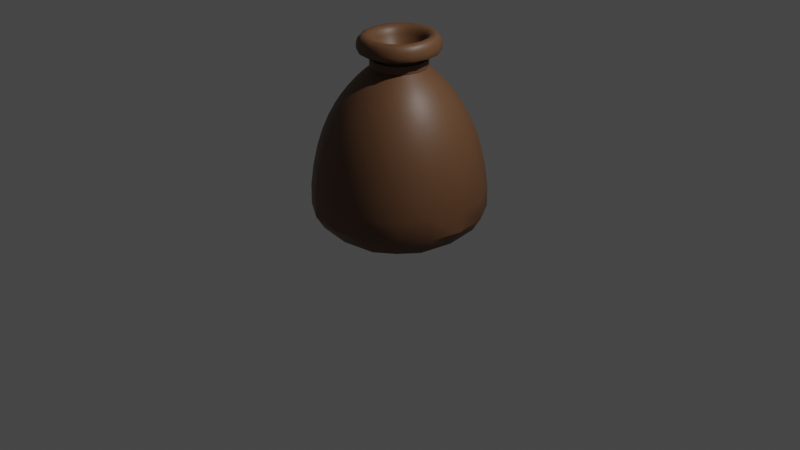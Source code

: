 # Source: Pouch.blend  (saved by Blender 3.6.13; exported with 4.5.12 LTS)
import bpy
from mathutils import Matrix  # noqa: F401  (used for matrix-valued properties, if any)

bpy.ops.wm.read_factory_settings(use_empty=True)
scene = bpy.context.scene
scene.name = 'Scene'

# ---- collections
col_collection = bpy.data.collections.new('Collection'); scene.collection.children.link(col_collection)

# ---- materials (node trees are filled in below, after node groups)
mat_leather = bpy.data.materials.new('Leather')
mat_leather.alpha_threshold = 0.0
mat_leather.use_transparent_shadow = False
mat_leather.roughness = 0.5
mat_leather.line_color = (0.0, 0.0, 0.0, 1.0)
mat_strap = bpy.data.materials.new('Strap')
mat_strap.use_transparent_shadow = False

# ---- node groups
ng_auto_smooth = bpy.data.node_groups.new('Auto Smooth', 'GeometryNodeTree')
_s = ng_auto_smooth.interface.new_socket(name='Geometry', in_out='OUTPUT', socket_type='NodeSocketGeometry')
_s = ng_auto_smooth.interface.new_socket(name='Geometry', in_out='INPUT', socket_type='NodeSocketGeometry')
_s = ng_auto_smooth.interface.new_socket(name='Angle', in_out='INPUT', socket_type='NodeSocketFloat')
_s.subtype = 'ANGLE'
_s.min_value = 0.0
_s.max_value = 3.142
ng_auto_smooth.is_modifier = True
_N = ng_auto_smooth.nodes; _L = ng_auto_smooth.links
n0 = _N.new('NodeGroupOutput'); n0.name = 'Group Output'; n0.location = (480, -100)
n1 = _N.new('NodeGroupInput'); n1.name = 'Group Input'; n1.location = (-420, -300)
n2 = _N.new('NodeGroupInput'); n2.name = 'Group Input.001'; n2.location = (-60, -100)
n3 = _N.new('GeometryNodeSetShadeSmooth'); n3.name = 'Set Shade Smooth'; n3.location = (120, -100)
n3.domain = 'EDGE'
n4 = _N.new('GeometryNodeSetShadeSmooth'); n4.name = 'Set Shade Smooth.001'; n4.location = (300, -100)
n5 = _N.new('GeometryNodeInputMeshEdgeAngle'); n5.name = 'Edge Angle'; n5.location = (-420, -220)
n6 = _N.new('GeometryNodeInputEdgeSmooth'); n6.name = 'Is Edge Smooth'; n6.location = (-60, -160)
n7 = _N.new('GeometryNodeInputShadeSmooth'); n7.name = 'Is Face Smooth'; n7.location = (-240, -340)
n8 = _N.new('FunctionNodeBooleanMath'); n8.name = 'Boolean Math'; n8.location = (-60, -220)
n9 = _N.new('FunctionNodeCompare'); n9.name = 'Compare'; n9.location = (-240, -180)
n9.operation = 'LESS_EQUAL'
_L.new(n5.outputs[0], n9.inputs[0])
_L.new(n4.outputs[0], n0.inputs[0])
_L.new(n1.outputs[1], n9.inputs[1])
_L.new(n9.outputs[0], n8.inputs[0])
_L.new(n7.outputs[0], n8.inputs[1])
_L.new(n2.outputs[0], n3.inputs[0])
_L.new(n6.outputs[0], n3.inputs[1])
_L.new(n3.outputs[0], n4.inputs[0])
_L.new(n8.outputs[0], n3.inputs[2])
n0.is_active_output = True

# ---- material node trees
mat_leather.use_nodes = True; mat_leather.node_tree.nodes.clear()
_N = mat_leather.node_tree.nodes; _L = mat_leather.node_tree.links
n0 = _N.new('ShaderNodeOutputMaterial'); n0.name = 'Material Output'; n0.location = (300, 300)
n1 = _N.new('ShaderNodeBsdfPrincipled'); n1.name = 'Principled BSDF'; n1.location = (10, 300)
n1.distribution = 'GGX'
n1.subsurface_method = 'RANDOM_WALK_SKIN'
n1.inputs[0].default_value = (0.1329, 0.06166, 0.02736, 1.0)
n1.inputs[3].default_value = 1.45
n1.inputs[27].default_value = (0.0, 0.0, 0.0, 1.0)
n1.inputs[28].default_value = 1.0
_L.new(n1.outputs[0], n0.inputs[0])
n0.is_active_output = True
mat_strap.use_nodes = True; mat_strap.node_tree.nodes.clear()
_N = mat_strap.node_tree.nodes; _L = mat_strap.node_tree.links
n0 = _N.new('ShaderNodeBsdfPrincipled'); n0.name = 'Principled BSDF'; n0.location = (10, 300)
n0.distribution = 'GGX'
n0.subsurface_method = 'RANDOM_WALK_SKIN'
n0.inputs[0].default_value = (0.2462, 0.02247, 0.01774, 1.0)
n0.inputs[3].default_value = 1.45
n0.inputs[27].default_value = (0.0, 0.0, 0.0, 1.0)
n0.inputs[28].default_value = 1.0
n1 = _N.new('ShaderNodeOutputMaterial'); n1.name = 'Material Output'; n1.location = (300, 300)
_L.new(n0.outputs[0], n1.inputs[0])
n1.is_active_output = True

# ---- world
world_world = bpy.data.worlds.new('World'); scene.world = world_world
world_world.use_nodes = True; world_world.node_tree.nodes.clear()
_N = world_world.node_tree.nodes; _L = world_world.node_tree.links
n0 = _N.new('ShaderNodeOutputWorld'); n0.name = 'World Output'; n0.location = (300, 300)
n1 = _N.new('ShaderNodeBackground'); n1.name = 'Background'; n1.location = (10, 300)
n1.inputs[0].default_value = (0.05088, 0.05088, 0.05088, 1.0)
_L.new(n1.outputs[0], n0.inputs[0])
n0.is_active_output = True
world_world.color = (0.05088, 0.05088, 0.05088)
world_world.use_sun_shadow = False
world_world.sun_shadow_jitter_overblur = 0.0

# ---- cameras
cam_camera = bpy.data.cameras.new('Camera')
cam_camera.clip_end = 100.0
cam_camera.ortho_scale = 7.314

# ---- lights
light_light = bpy.data.lights.new('Light', 'POINT')
light_light.transmission_factor = 0.0
light_light.energy = 1000.0
light_light.shadow_soft_size = 0.1
light_light.shadow_maximum_resolution = 0.006
light_light.use_absolute_resolution = True

# ---- meshes
me_cube = bpy.data.meshes.new('Cube')
me_cube.from_pydata([(0.5815, 0.5815, 1.387), (1.0, 1.0, -0.1085), (0.5815, -0.5815, 1.387), (1.0, -1.0, -0.1085), (-0.5815, 0.5815, 1.387), (-1.0, 1.0, -0.1085), (-0.5815, -0.5815, 1.387), (-1.0, -1.0, -0.1085), (0.3454, 0.3454, 1.578), (0.3454, -0.3454, 1.578), (-0.3454, 0.3454, 1.578), (-0.3454, -0.3454, 1.578), (0.2754, 0.2754, 1.786), (0.2754, -0.2754, 1.786), (-0.2754, 0.2754, 1.786), (-0.2754, -0.2754, 1.786), (0.4403, 0.4403, 1.693), (0.4403, -0.4403, 1.693), (-0.4403, 0.4403, 1.693), (-0.4403, -0.4403, 1.693), (0.2992, 0.2992, 1.947), (0.2992, -0.2992, 1.93), (-0.2992, 0.2992, 1.947), (-0.2992, -0.2992, 1.93), (-0.2525, -0.2525, 1.648), (-0.2525, 0.2525, 1.648), (0.2525, -0.2525, 1.648), (0.2525, 0.2525, 1.648), (0.8871, 0.8871, 0.867), (-0.8871, -0.8871, 0.867), (0.8871, -0.8871, 0.867), (-0.8871, 0.8871, 0.867), (0.4403, -0.4403, 1.926), (-0.4403, -0.4403, 1.926), (0.4403, 0.4403, 1.952), (-0.4403, 0.4403, 1.952), (0.1217, -0.1197, 1.601), (-0.1217, -0.1197, 1.601), (0.1217, 0.1236, 1.608), (-0.1217, 0.1236, 1.608), (-0.3019, -0.3019, 1.617), (-0.3019, 0.3019, 1.617), (0.3019, -0.3019, 1.617), (0.3019, 0.3019, 1.617), (-0.3019, -0.3019, 1.694), (-0.3019, 0.3019, 1.694), (0.3019, -0.3019, 1.694), (0.3019, 0.3019, 1.694), (-0.3178, -0.3178, 1.895), (-0.3178, 0.3178, 1.895), (0.3178, -0.3178, 1.895), (0.3178, 0.3178, 1.895), (-0.2555, 0.2565, 1.828), (0.2555, 0.2565, 1.828), (0.2555, -0.2546, 1.813), (-0.2555, -0.2546, 1.813)], [], [(4, 6, 11, 10), (30, 2, 6, 29), (29, 6, 4, 31), (5, 1, 3, 7), (28, 0, 2, 30), (31, 4, 0, 28), (25, 24, 15, 14), (2, 0, 8, 9), (0, 4, 10, 8), (6, 2, 9, 11), (49, 48, 19, 18), (24, 26, 13, 15), (27, 25, 14, 12), (26, 27, 12, 13), (16, 18, 35, 34), (48, 50, 17, 19), (51, 49, 18, 16), (50, 51, 16, 17), (53, 52, 39, 38), (17, 16, 34, 32), (18, 19, 33, 35), (19, 17, 32, 33), (9, 8, 27, 26), (8, 10, 25, 27), (11, 9, 26, 24), (10, 11, 24, 25), (5, 31, 28, 1), (1, 28, 30, 3), (7, 29, 31, 5), (3, 30, 29, 7), (21, 23, 33, 32), (20, 21, 32, 34), (23, 22, 35, 33), (22, 20, 34, 35), (38, 39, 37, 36), (54, 53, 38, 36), (52, 55, 37, 39), (55, 54, 36, 37), (41, 40, 44, 45), (43, 41, 45, 47), (40, 42, 46, 44), (42, 43, 47, 46), (13, 12, 51, 50), (12, 14, 49, 51), (15, 13, 50, 48), (14, 15, 48, 49), (23, 21, 54, 55), (22, 23, 55, 52), (21, 20, 53, 54), (20, 22, 52, 53)])
me_cube.polygons.foreach_set('use_smooth', [True] * 50)
_k = {(5, 7): 0.289, (1, 5): 0.289, (3, 7): 0.289, (1, 3): 0.289, (26, 27): 0.42249, (25, 27): 0.42249, (24, 26): 0.42249, (24, 25): 0.42249, (36, 37): 0.43995, (36, 38): 0.43995, (37, 39): 0.43995, (38, 39): 0.43995, (42, 43): 0.42249, (41, 43): 0.42249, (40, 42): 0.42249, (40, 41): 0.42249, (46, 47): 0.42249, (45, 47): 0.42249, (44, 46): 0.42249, (44, 45): 0.42249, (54, 55): 1.0, (52, 55): 1.0, (53, 54): 1.0, (52, 53): 1.0}
me_cube.attributes.new('crease_edge', 'FLOAT', 'EDGE').data.foreach_set('value', [_k.get((min(e.vertices), max(e.vertices)), 0.0) for e in me_cube.edges])
_uv = me_cube.uv_layers.new(name='UVMap')
_uv.uv.foreach_set('vector', [0.625, 0.25, 0.625, 0.0, 0.625, 0.0, 0.625, 0.25, 0.5, 0.75, 0.625, 0.75, 0.625, 1.0, 0.5, 1.0, 0.5, 0.0, 0.625, 0.0, 0.625, 0.25, 0.5, 0.25, 0.125, 0.5, 0.375, 0.5, 0.375, 0.75, 0.125, 0.75, 0.5, 0.5, 0.625, 0.5, 0.625, 0.75, 0.5, 0.75, 0.5, 0.25, 0.625, 0.25, 0.625, 0.5, 0.5, 0.5, 0.625, 0.25, 0.625, 0.0, 0.625, 0.0, 0.625, 0.25, 0.625, 0.75, 0.625, 0.5, 0.625, 0.5, 0.625, 0.75, 0.625, 0.5, 0.625, 0.25, 0.625, 0.25, 0.625, 0.5, 0.625, 1.0, 0.625, 0.75, 0.625, 0.75, 0.625, 1.0, 0.625, 0.25, 0.625, 0.0, 0.625, 0.0, 0.625, 0.25, 0.625, 1.0, 0.625, 0.75, 0.625, 0.75, 0.625, 1.0, 0.625, 0.5, 0.625, 0.25, 0.625, 0.25, 0.625, 0.5, 0.625, 0.75, 0.625, 0.5, 0.625, 0.5, 0.625, 0.75, 0.625, 0.5, 0.625, 0.25, 0.625, 0.25, 0.625, 0.5, 0.625, 1.0, 0.625, 0.75, 0.625, 0.75, 0.625, 1.0, 0.625, 0.5, 0.625, 0.25, 0.625, 0.25, 0.625, 0.5, 0.625, 0.75, 0.625, 0.5, 0.625, 0.5, 0.625, 0.75, 0.6651, 0.54, 0.8349, 0.54, 0.8349, 0.54, 0.6651, 0.54, 0.625, 0.75, 0.625, 0.5, 0.625, 0.5, 0.625, 0.75, 0.625, 0.25, 0.625, 0.0, 0.625, 0.0, 0.625, 0.25, 0.625, 1.0, 0.625, 0.75, 0.625, 0.75, 0.625, 1.0, 0.625, 0.75, 0.625, 0.5, 0.625, 0.5, 0.625, 0.75, 0.625, 0.5, 0.625, 0.25, 0.625, 0.25, 0.625, 0.5, 0.625, 1.0, 0.625, 0.75, 0.625, 0.75, 0.625, 1.0, 0.625, 0.25, 0.625, 0.0, 0.625, 0.0, 0.625, 0.25, 0.375, 0.25, 0.5, 0.25, 0.5, 0.5, 0.375, 0.5, 0.375, 0.5, 0.5, 0.5, 0.5, 0.75, 0.375, 0.75, 0.375, 0.0, 0.5, 0.0, 0.5, 0.25, 0.375, 0.25, 0.375, 0.75, 0.5, 0.75, 0.5, 1.0, 0.375, 1.0, 0.6651, 0.71, 0.8349, 0.71, 0.875, 0.75, 0.625, 0.75, 0.6651, 0.54, 0.6651, 0.71, 0.625, 0.75, 0.625, 0.5, 0.8349, 0.71, 0.8349, 0.54, 0.875, 0.5, 0.875, 0.75, 0.8349, 0.54, 0.6651, 0.54, 0.625, 0.5, 0.875, 0.5, 0.6651, 0.54, 0.8349, 0.54, 0.8349, 0.71, 0.6651, 0.71, 0.6651, 0.71, 0.6651, 0.54, 0.6651, 0.54, 0.6651, 0.71, 0.8349, 0.54, 0.8349, 0.71, 0.8349, 0.71, 0.8349, 0.54, 0.8349, 0.71, 0.6651, 0.71, 0.6651, 0.71, 0.8349, 0.71, 0.0, 0.0, 0.0, 0.0, 0.0, 0.0, 0.0, 0.0, 0.0, 0.0, 0.0, 0.0, 0.0, 0.0, 0.0, 0.0, 0.0, 0.0, 0.0, 0.0, 0.0, 0.0, 0.0, 0.0, 0.0, 0.0, 0.0, 0.0, 0.0, 0.0, 0.0, 0.0, 0.625, 0.75, 0.625, 0.5, 0.625, 0.5, 0.625, 0.75, 0.625, 0.5, 0.625, 0.25, 0.625, 0.25, 0.625, 0.5, 0.625, 1.0, 0.625, 0.75, 0.625, 0.75, 0.625, 1.0, 0.625, 0.25, 0.625, 0.0, 0.625, 0.0, 0.625, 0.25, 0.8349, 0.71, 0.6651, 0.71, 0.6651, 0.71, 0.8349, 0.71, 0.8349, 0.54, 0.8349, 0.71, 0.8349, 0.71, 0.8349, 0.54, 0.6651, 0.71, 0.6651, 0.54, 0.6651, 0.54, 0.6651, 0.71, 0.6651, 0.54, 0.8349, 0.54, 0.8349, 0.54, 0.6651, 0.54])
me_cube.materials.append(mat_leather)
me_cube.materials.append(mat_strap)
me_cube.use_mirror_vertex_groups = False
me_cube.update()

# ---- objects
ob_cube = bpy.data.objects.new('Cube', me_cube)
ob_light = bpy.data.objects.new('Light', light_light)
ob_camera = bpy.data.objects.new('Camera', cam_camera)

# ---- transforms, parenting, visibility, modifiers, constraints
ob_cube.location = (0.0, 0.0, 0.0)
ob_cube.lock_rotations_4d = False
ob_cube.empty_display_type = 'ARROWS'
ob_cube.lineart.crease_threshold = 0.0
_m = ob_cube.modifiers.new('Subdivision', 'SUBSURF')
_m.levels = 3
_m = ob_cube.modifiers.new('Auto Smooth', 'NODES')
_m.node_group = ng_auto_smooth
_gi = [s.identifier for s in ng_auto_smooth.interface.items_tree if s.item_type == 'SOCKET' and s.in_out == 'INPUT']
_m[_gi[1]] = 0.5236  # Angle
ob_light.location = (4.076, 1.005, 5.904)
ob_light.rotation_euler = (0.6503, 0.05522, 1.866)
ob_light.lock_rotations_4d = False
ob_light.empty_display_type = 'ARROWS'
ob_light.color = (0.0, 0.0, 0.0, 0.0)
ob_light.lineart.crease_threshold = 0.0
ob_camera.location = (7.359, -6.926, 4.958)
ob_camera.rotation_euler = (1.109, 0.0, 0.8149)
ob_camera.lock_rotations_4d = False
ob_camera.empty_display_type = 'ARROWS'
ob_camera.color = (0.0, 0.0, 0.0, 0.0)
ob_camera.display_type = 'WIRE'
ob_camera.lineart.crease_threshold = 0.0

# ---- collection membership
col_collection.objects.link(ob_cube)
col_collection.objects.link(ob_light)
col_collection.objects.link(ob_camera)

# ---- scene / render settings (as saved in the file)
scene.camera = ob_camera
scene.frame_start = 1; scene.frame_end = 250; scene.frame_set(1)
scene.render.engine = 'BLENDER_EEVEE_NEXT'
scene.cycles.sampling_pattern = 'TABULATED_SOBOL'
scene.view_settings.view_transform = 'Filmic'
bpy.context.view_layer.update()
